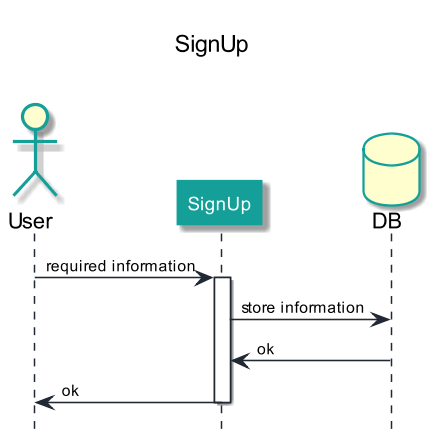

The diagram above was rendered by PlantUML. Its source (embedded in the PNG):
@startuml signup
hide footbox
    center header \n<font color=black size=15>SignUp</font> \n\n
skinparam dpi 150
skinparam sequence {
    LifeLineBorderColor #1F2833
    ArrowFontSize 10
    ArrowColor #1F2833
    ParticipantPediting 20
    ParticipantFontSize 12
    ParticipantFontColor #FFFFFF
    ParticipantBorderColor #14A098
    ParticipantBackgroundColor #14A098
}

skinparam ActorBorderColor #14A098
skinparam DatabaseBorderColor #14A098
    actor User
    participant SignUp
    database DB
    User -> SignUp : required information
    activate SignUp
    SignUp -> DB : store information
    DB -> SignUp : ok
    SignUp -> User : ok
    deactivate SignUp
@enduml